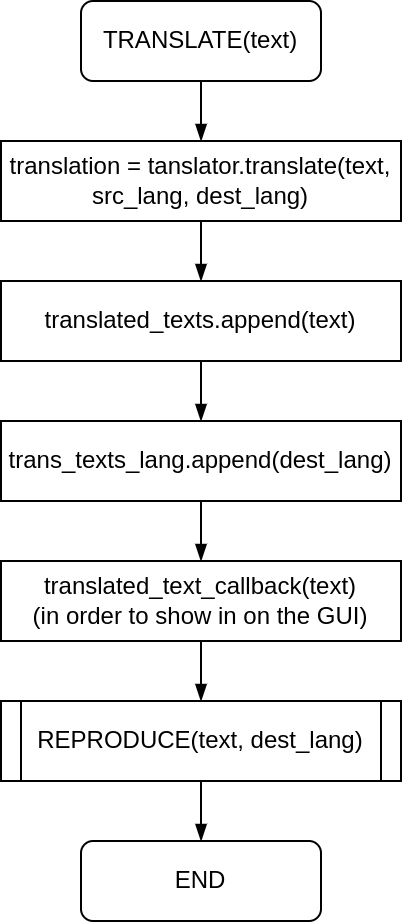

The diagram above was exported from draw.io. Its source (the exported page's mxGraphModel, read from the mxfile embedded in the PNG):
<mxGraphModel dx="1085" dy="702" grid="1" gridSize="10" guides="1" tooltips="1" connect="1" arrows="1" fold="1" page="1" pageScale="1" pageWidth="850" pageHeight="1100" math="0" shadow="0">
  <root>
    <mxCell id="0" />
    <mxCell id="1" parent="0" />
    <mxCell id="0bA5zJvSuIVKUIu3XNyA-12" style="edgeStyle=orthogonalEdgeStyle;rounded=0;orthogonalLoop=1;jettySize=auto;html=1;endArrow=blockThin;endFill=1;" edge="1" parent="1" source="lV-gMIsvfNVsJeAqdzTL-1" target="lV-gMIsvfNVsJeAqdzTL-2">
      <mxGeometry relative="1" as="geometry" />
    </mxCell>
    <mxCell id="lV-gMIsvfNVsJeAqdzTL-1" value="TRANSLATE(text)" style="rounded=1;whiteSpace=wrap;html=1;" vertex="1" parent="1">
      <mxGeometry x="360" y="120" width="120" height="40" as="geometry" />
    </mxCell>
    <mxCell id="0bA5zJvSuIVKUIu3XNyA-13" style="edgeStyle=orthogonalEdgeStyle;rounded=0;orthogonalLoop=1;jettySize=auto;html=1;entryX=0.5;entryY=0;entryDx=0;entryDy=0;endArrow=blockThin;endFill=1;" edge="1" parent="1" source="lV-gMIsvfNVsJeAqdzTL-2" target="oilwqL1PuoCFbvHmZQ4R-1">
      <mxGeometry relative="1" as="geometry" />
    </mxCell>
    <mxCell id="lV-gMIsvfNVsJeAqdzTL-2" value="translation = tanslator.translate(text, src_lang, dest_lang)" style="rounded=0;whiteSpace=wrap;html=1;" vertex="1" parent="1">
      <mxGeometry x="320" y="190" width="200" height="40" as="geometry" />
    </mxCell>
    <mxCell id="0bA5zJvSuIVKUIu3XNyA-14" style="edgeStyle=orthogonalEdgeStyle;rounded=0;orthogonalLoop=1;jettySize=auto;html=1;entryX=0.5;entryY=0;entryDx=0;entryDy=0;endArrow=blockThin;endFill=1;" edge="1" parent="1" source="oilwqL1PuoCFbvHmZQ4R-1" target="oilwqL1PuoCFbvHmZQ4R-2">
      <mxGeometry relative="1" as="geometry" />
    </mxCell>
    <mxCell id="oilwqL1PuoCFbvHmZQ4R-1" value="translated_texts.append(text)" style="rounded=0;whiteSpace=wrap;html=1;" vertex="1" parent="1">
      <mxGeometry x="320" y="260" width="200" height="40" as="geometry" />
    </mxCell>
    <mxCell id="0bA5zJvSuIVKUIu3XNyA-15" style="edgeStyle=orthogonalEdgeStyle;rounded=0;orthogonalLoop=1;jettySize=auto;html=1;entryX=0.5;entryY=0;entryDx=0;entryDy=0;endArrow=blockThin;endFill=1;" edge="1" parent="1" source="oilwqL1PuoCFbvHmZQ4R-2" target="oilwqL1PuoCFbvHmZQ4R-3">
      <mxGeometry relative="1" as="geometry" />
    </mxCell>
    <mxCell id="oilwqL1PuoCFbvHmZQ4R-2" value="trans_texts_lang.append(dest_lang)" style="rounded=0;whiteSpace=wrap;html=1;" vertex="1" parent="1">
      <mxGeometry x="320" y="330" width="200" height="40" as="geometry" />
    </mxCell>
    <mxCell id="0bA5zJvSuIVKUIu3XNyA-16" style="edgeStyle=orthogonalEdgeStyle;rounded=0;orthogonalLoop=1;jettySize=auto;html=1;entryX=0.5;entryY=0;entryDx=0;entryDy=0;endArrow=blockThin;endFill=1;" edge="1" parent="1" source="oilwqL1PuoCFbvHmZQ4R-3" target="0bA5zJvSuIVKUIu3XNyA-1">
      <mxGeometry relative="1" as="geometry" />
    </mxCell>
    <mxCell id="oilwqL1PuoCFbvHmZQ4R-3" value="translated_text_callback(text)&lt;br&gt;(in order to show in on the GUI)" style="rounded=0;whiteSpace=wrap;html=1;" vertex="1" parent="1">
      <mxGeometry x="320" y="400" width="200" height="40" as="geometry" />
    </mxCell>
    <mxCell id="APtzg8YXdoduHnJ5wpWK-1" value="" style="edgeStyle=orthogonalEdgeStyle;rounded=0;orthogonalLoop=1;jettySize=auto;html=1;endArrow=blockThin;endFill=1;" edge="1" parent="1" source="0bA5zJvSuIVKUIu3XNyA-1" target="0bA5zJvSuIVKUIu3XNyA-2">
      <mxGeometry relative="1" as="geometry" />
    </mxCell>
    <mxCell id="0bA5zJvSuIVKUIu3XNyA-1" value="REPRODUCE(text, dest_lang)" style="shape=process;whiteSpace=wrap;html=1;backgroundOutline=1;size=0.05;" vertex="1" parent="1">
      <mxGeometry x="320" y="470" width="200" height="40" as="geometry" />
    </mxCell>
    <mxCell id="0bA5zJvSuIVKUIu3XNyA-2" value="END" style="rounded=1;whiteSpace=wrap;html=1;" vertex="1" parent="1">
      <mxGeometry x="360" y="540" width="120" height="40" as="geometry" />
    </mxCell>
  </root>
</mxGraphModel>